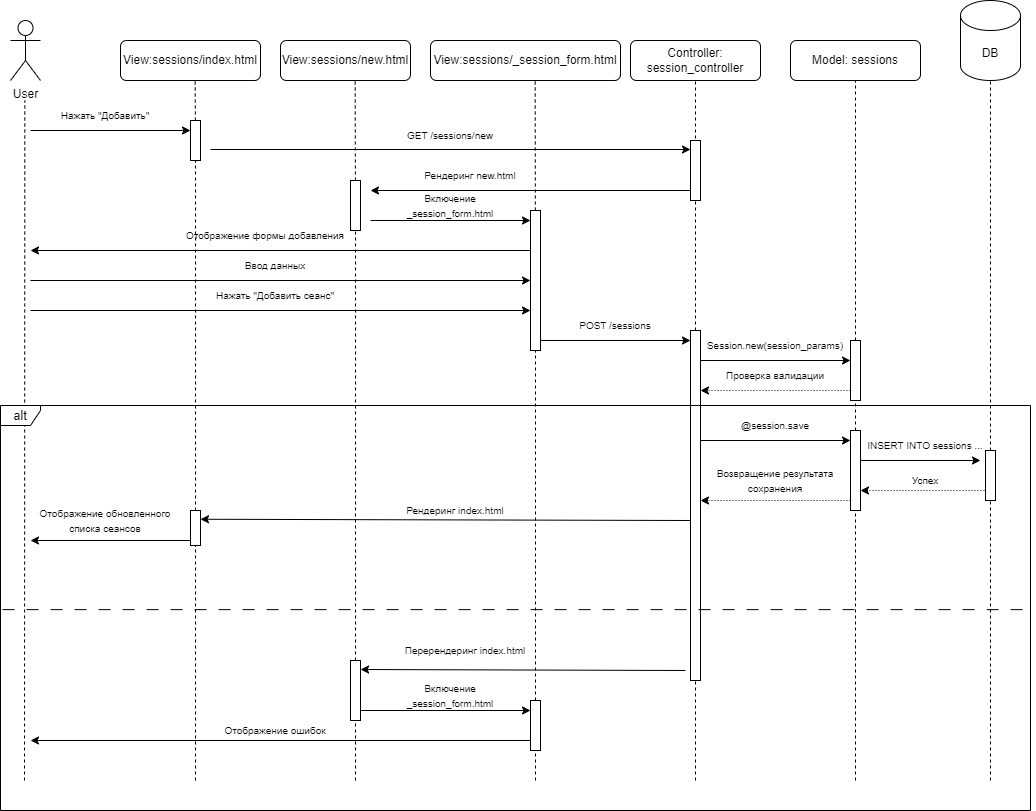

The diagram above was exported from draw.io. Its source (the exported page's mxGraphModel, read from the mxfile embedded in the PNG):
<mxGraphModel dx="1002" dy="663" grid="1" gridSize="10" guides="1" tooltips="1" connect="1" arrows="1" fold="1" page="1" pageScale="1" pageWidth="3300" pageHeight="4681" math="0" shadow="0">
  <root>
    <mxCell id="0" />
    <mxCell id="1" parent="0" />
    <mxCell id="7YnFPWuRrRd6oF7CFaTR-1" value="User" style="shape=umlActor;verticalLabelPosition=bottom;verticalAlign=top;html=1;outlineConnect=0;" vertex="1" parent="1">
      <mxGeometry x="200" y="40" width="30" height="60" as="geometry" />
    </mxCell>
    <mxCell id="7YnFPWuRrRd6oF7CFaTR-2" value="View:sessions/index.html" style="rounded=1;whiteSpace=wrap;html=1;" vertex="1" parent="1">
      <mxGeometry x="310" y="60" width="140" height="40" as="geometry" />
    </mxCell>
    <mxCell id="7YnFPWuRrRd6oF7CFaTR-3" value="Model: sessions" style="rounded=1;whiteSpace=wrap;html=1;" vertex="1" parent="1">
      <mxGeometry x="980" y="60" width="130" height="40" as="geometry" />
    </mxCell>
    <mxCell id="7YnFPWuRrRd6oF7CFaTR-4" value="Controller: session_controller" style="rounded=1;whiteSpace=wrap;html=1;" vertex="1" parent="1">
      <mxGeometry x="820" y="60" width="130" height="40" as="geometry" />
    </mxCell>
    <mxCell id="7YnFPWuRrRd6oF7CFaTR-5" value="DB" style="shape=cylinder3;whiteSpace=wrap;html=1;boundedLbl=1;backgroundOutline=1;size=15;" vertex="1" parent="1">
      <mxGeometry x="1150" y="20" width="60" height="80" as="geometry" />
    </mxCell>
    <mxCell id="7YnFPWuRrRd6oF7CFaTR-6" value="" style="endArrow=none;dashed=1;html=1;rounded=0;" edge="1" parent="1">
      <mxGeometry width="50" height="50" relative="1" as="geometry">
        <mxPoint x="214" y="800" as="sourcePoint" />
        <mxPoint x="214.32999999999998" y="120" as="targetPoint" />
      </mxGeometry>
    </mxCell>
    <mxCell id="7YnFPWuRrRd6oF7CFaTR-7" value="" style="endArrow=none;dashed=1;html=1;rounded=0;" edge="1" parent="1" source="7YnFPWuRrRd6oF7CFaTR-69">
      <mxGeometry width="50" height="50" relative="1" as="geometry">
        <mxPoint x="385" y="800" as="sourcePoint" />
        <mxPoint x="384.65999999999997" y="100" as="targetPoint" />
      </mxGeometry>
    </mxCell>
    <mxCell id="7YnFPWuRrRd6oF7CFaTR-8" value="" style="endArrow=none;dashed=1;html=1;rounded=0;entryX=0.5;entryY=1;entryDx=0;entryDy=0;" edge="1" parent="1" source="7YnFPWuRrRd6oF7CFaTR-58" target="7YnFPWuRrRd6oF7CFaTR-4">
      <mxGeometry width="50" height="50" relative="1" as="geometry">
        <mxPoint x="885" y="800" as="sourcePoint" />
        <mxPoint x="885" y="350" as="targetPoint" />
      </mxGeometry>
    </mxCell>
    <mxCell id="7YnFPWuRrRd6oF7CFaTR-9" value="" style="endArrow=none;dashed=1;html=1;rounded=0;entryX=0.5;entryY=1;entryDx=0;entryDy=0;" edge="1" parent="1" source="7YnFPWuRrRd6oF7CFaTR-61" target="7YnFPWuRrRd6oF7CFaTR-3">
      <mxGeometry width="50" height="50" relative="1" as="geometry">
        <mxPoint x="1045" y="800" as="sourcePoint" />
        <mxPoint x="1045" y="340" as="targetPoint" />
      </mxGeometry>
    </mxCell>
    <mxCell id="7YnFPWuRrRd6oF7CFaTR-10" value="" style="endArrow=none;dashed=1;html=1;rounded=0;entryX=0.5;entryY=1;entryDx=0;entryDy=0;entryPerimeter=0;" edge="1" parent="1" source="7YnFPWuRrRd6oF7CFaTR-56" target="7YnFPWuRrRd6oF7CFaTR-5">
      <mxGeometry width="50" height="50" relative="1" as="geometry">
        <mxPoint x="1180" y="800" as="sourcePoint" />
        <mxPoint x="1179.8909090909092" y="320" as="targetPoint" />
      </mxGeometry>
    </mxCell>
    <mxCell id="7YnFPWuRrRd6oF7CFaTR-11" value="View:sessions/new.html" style="rounded=1;whiteSpace=wrap;html=1;" vertex="1" parent="1">
      <mxGeometry x="470" y="60" width="130" height="40" as="geometry" />
    </mxCell>
    <mxCell id="7YnFPWuRrRd6oF7CFaTR-12" value="" style="endArrow=none;dashed=1;html=1;rounded=0;" edge="1" parent="1" source="7YnFPWuRrRd6oF7CFaTR-67">
      <mxGeometry width="50" height="50" relative="1" as="geometry">
        <mxPoint x="545" y="800" as="sourcePoint" />
        <mxPoint x="544.66" y="100" as="targetPoint" />
      </mxGeometry>
    </mxCell>
    <mxCell id="7YnFPWuRrRd6oF7CFaTR-13" value="View:sessions/_session_form.html" style="rounded=1;whiteSpace=wrap;html=1;" vertex="1" parent="1">
      <mxGeometry x="620" y="60" width="190" height="40" as="geometry" />
    </mxCell>
    <mxCell id="7YnFPWuRrRd6oF7CFaTR-14" value="" style="endArrow=none;dashed=1;html=1;rounded=0;" edge="1" parent="1" source="7YnFPWuRrRd6oF7CFaTR-71">
      <mxGeometry width="50" height="50" relative="1" as="geometry">
        <mxPoint x="725" y="800" as="sourcePoint" />
        <mxPoint x="724.66" y="100" as="targetPoint" />
      </mxGeometry>
    </mxCell>
    <mxCell id="7YnFPWuRrRd6oF7CFaTR-15" value="" style="endArrow=classic;html=1;rounded=0;" edge="1" parent="1">
      <mxGeometry width="50" height="50" relative="1" as="geometry">
        <mxPoint x="220" y="150" as="sourcePoint" />
        <mxPoint x="380" y="150" as="targetPoint" />
      </mxGeometry>
    </mxCell>
    <mxCell id="7YnFPWuRrRd6oF7CFaTR-16" value="&lt;font style=&quot;font-size: 10px;&quot;&gt;Нажать &quot;Добавить&quot;&lt;/font&gt;" style="text;html=1;align=center;verticalAlign=middle;whiteSpace=wrap;rounded=0;" vertex="1" parent="1">
      <mxGeometry x="220" y="120" width="150" height="30" as="geometry" />
    </mxCell>
    <mxCell id="7YnFPWuRrRd6oF7CFaTR-17" value="" style="endArrow=classic;html=1;rounded=0;" edge="1" parent="1">
      <mxGeometry width="50" height="50" relative="1" as="geometry">
        <mxPoint x="400" y="169" as="sourcePoint" />
        <mxPoint x="880" y="169" as="targetPoint" />
      </mxGeometry>
    </mxCell>
    <mxCell id="7YnFPWuRrRd6oF7CFaTR-18" value="&lt;font style=&quot;font-size: 10px;&quot;&gt;GET /sessions/new&lt;/font&gt;" style="text;html=1;align=center;verticalAlign=middle;whiteSpace=wrap;rounded=0;" vertex="1" parent="1">
      <mxGeometry x="590" y="140" width="100" height="30" as="geometry" />
    </mxCell>
    <mxCell id="7YnFPWuRrRd6oF7CFaTR-19" value="" style="endArrow=classic;html=1;rounded=0;" edge="1" parent="1">
      <mxGeometry width="50" height="50" relative="1" as="geometry">
        <mxPoint x="880" y="210" as="sourcePoint" />
        <mxPoint x="560" y="210" as="targetPoint" />
      </mxGeometry>
    </mxCell>
    <mxCell id="7YnFPWuRrRd6oF7CFaTR-20" value="&lt;font style=&quot;font-size: 10px;&quot;&gt;Рендеринг new.html&lt;/font&gt;" style="text;html=1;align=center;verticalAlign=middle;whiteSpace=wrap;rounded=0;" vertex="1" parent="1">
      <mxGeometry x="610" y="180" width="100" height="30" as="geometry" />
    </mxCell>
    <mxCell id="7YnFPWuRrRd6oF7CFaTR-21" value="" style="endArrow=classic;html=1;rounded=0;" edge="1" parent="1">
      <mxGeometry width="50" height="50" relative="1" as="geometry">
        <mxPoint x="560" y="240" as="sourcePoint" />
        <mxPoint x="720" y="240" as="targetPoint" />
      </mxGeometry>
    </mxCell>
    <mxCell id="7YnFPWuRrRd6oF7CFaTR-22" value="&lt;font style=&quot;font-size: 10px;&quot;&gt;Включение _session_form.html&lt;/font&gt;" style="text;html=1;align=center;verticalAlign=middle;whiteSpace=wrap;rounded=0;" vertex="1" parent="1">
      <mxGeometry x="570" y="210" width="140" height="30" as="geometry" />
    </mxCell>
    <mxCell id="7YnFPWuRrRd6oF7CFaTR-23" value="" style="endArrow=classic;html=1;rounded=0;" edge="1" parent="1">
      <mxGeometry width="50" height="50" relative="1" as="geometry">
        <mxPoint x="720" y="270" as="sourcePoint" />
        <mxPoint x="220" y="270" as="targetPoint" />
      </mxGeometry>
    </mxCell>
    <mxCell id="7YnFPWuRrRd6oF7CFaTR-24" value="&lt;span style=&quot;font-size: 10px;&quot;&gt;Отображение формы добавления&lt;/span&gt;" style="text;html=1;align=center;verticalAlign=middle;whiteSpace=wrap;rounded=0;" vertex="1" parent="1">
      <mxGeometry x="360" y="240" width="190" height="30" as="geometry" />
    </mxCell>
    <mxCell id="7YnFPWuRrRd6oF7CFaTR-25" value="" style="endArrow=classic;html=1;rounded=0;" edge="1" parent="1">
      <mxGeometry width="50" height="50" relative="1" as="geometry">
        <mxPoint x="220" y="300" as="sourcePoint" />
        <mxPoint x="720" y="300" as="targetPoint" />
      </mxGeometry>
    </mxCell>
    <mxCell id="7YnFPWuRrRd6oF7CFaTR-26" value="" style="endArrow=classic;html=1;rounded=0;" edge="1" parent="1">
      <mxGeometry width="50" height="50" relative="1" as="geometry">
        <mxPoint x="220" y="330" as="sourcePoint" />
        <mxPoint x="720" y="330" as="targetPoint" />
      </mxGeometry>
    </mxCell>
    <mxCell id="7YnFPWuRrRd6oF7CFaTR-27" value="&lt;span style=&quot;font-size: 10px;&quot;&gt;Ввод данных&lt;/span&gt;" style="text;html=1;align=center;verticalAlign=middle;whiteSpace=wrap;rounded=0;" vertex="1" parent="1">
      <mxGeometry x="370" y="270" width="190" height="30" as="geometry" />
    </mxCell>
    <mxCell id="7YnFPWuRrRd6oF7CFaTR-28" value="&lt;span style=&quot;font-size: 10px;&quot;&gt;Нажать &quot;Добавить сеанс&quot;&lt;/span&gt;" style="text;html=1;align=center;verticalAlign=middle;whiteSpace=wrap;rounded=0;" vertex="1" parent="1">
      <mxGeometry x="370" y="300" width="190" height="30" as="geometry" />
    </mxCell>
    <mxCell id="7YnFPWuRrRd6oF7CFaTR-29" value="" style="endArrow=classic;html=1;rounded=0;" edge="1" parent="1">
      <mxGeometry width="50" height="50" relative="1" as="geometry">
        <mxPoint x="730" y="360" as="sourcePoint" />
        <mxPoint x="880" y="360" as="targetPoint" />
      </mxGeometry>
    </mxCell>
    <mxCell id="7YnFPWuRrRd6oF7CFaTR-30" value="&lt;span style=&quot;font-size: 10px;&quot;&gt;POST /sessions&lt;/span&gt;" style="text;html=1;align=center;verticalAlign=middle;whiteSpace=wrap;rounded=0;" vertex="1" parent="1">
      <mxGeometry x="740" y="330" width="130" height="30" as="geometry" />
    </mxCell>
    <mxCell id="7YnFPWuRrRd6oF7CFaTR-31" value="" style="endArrow=classic;html=1;rounded=0;" edge="1" parent="1">
      <mxGeometry width="50" height="50" relative="1" as="geometry">
        <mxPoint x="890" y="380" as="sourcePoint" />
        <mxPoint x="1040" y="380" as="targetPoint" />
      </mxGeometry>
    </mxCell>
    <mxCell id="7YnFPWuRrRd6oF7CFaTR-32" value="&lt;span style=&quot;font-size: 10px;&quot;&gt;Session.new(session_params)&lt;/span&gt;" style="text;html=1;align=center;verticalAlign=middle;whiteSpace=wrap;rounded=0;" vertex="1" parent="1">
      <mxGeometry x="900" y="350" width="130" height="30" as="geometry" />
    </mxCell>
    <mxCell id="7YnFPWuRrRd6oF7CFaTR-33" value="" style="endArrow=classic;html=1;rounded=0;dashed=1;dashPattern=1 2;" edge="1" parent="1">
      <mxGeometry width="50" height="50" relative="1" as="geometry">
        <mxPoint x="1040" y="410" as="sourcePoint" />
        <mxPoint x="890" y="410" as="targetPoint" />
      </mxGeometry>
    </mxCell>
    <mxCell id="7YnFPWuRrRd6oF7CFaTR-34" value="&lt;span style=&quot;font-size: 10px;&quot;&gt;Проверка валидации&lt;/span&gt;" style="text;html=1;align=center;verticalAlign=middle;whiteSpace=wrap;rounded=0;" vertex="1" parent="1">
      <mxGeometry x="900" y="380" width="130" height="30" as="geometry" />
    </mxCell>
    <mxCell id="7YnFPWuRrRd6oF7CFaTR-35" value="" style="endArrow=classic;html=1;rounded=0;" edge="1" parent="1">
      <mxGeometry width="50" height="50" relative="1" as="geometry">
        <mxPoint x="890" y="460" as="sourcePoint" />
        <mxPoint x="1040" y="460" as="targetPoint" />
      </mxGeometry>
    </mxCell>
    <mxCell id="7YnFPWuRrRd6oF7CFaTR-36" value="&lt;span style=&quot;font-size: 10px;&quot;&gt;@session.save&lt;/span&gt;" style="text;html=1;align=center;verticalAlign=middle;whiteSpace=wrap;rounded=0;" vertex="1" parent="1">
      <mxGeometry x="900" y="430" width="130" height="30" as="geometry" />
    </mxCell>
    <mxCell id="7YnFPWuRrRd6oF7CFaTR-37" value="" style="endArrow=classic;html=1;rounded=0;" edge="1" parent="1">
      <mxGeometry width="50" height="50" relative="1" as="geometry">
        <mxPoint x="1050" y="480" as="sourcePoint" />
        <mxPoint x="1170" y="480" as="targetPoint" />
      </mxGeometry>
    </mxCell>
    <mxCell id="7YnFPWuRrRd6oF7CFaTR-38" value="&lt;span style=&quot;font-size: 10px;&quot;&gt;INSERT INTO sessions ...&lt;/span&gt;" style="text;html=1;align=center;verticalAlign=middle;whiteSpace=wrap;rounded=0;" vertex="1" parent="1">
      <mxGeometry x="1050" y="450" width="130" height="30" as="geometry" />
    </mxCell>
    <mxCell id="7YnFPWuRrRd6oF7CFaTR-39" value="" style="endArrow=classic;html=1;rounded=0;dashed=1;dashPattern=1 2;" edge="1" parent="1">
      <mxGeometry width="50" height="50" relative="1" as="geometry">
        <mxPoint x="1180" y="510" as="sourcePoint" />
        <mxPoint x="1050" y="510" as="targetPoint" />
      </mxGeometry>
    </mxCell>
    <mxCell id="7YnFPWuRrRd6oF7CFaTR-40" value="&lt;span style=&quot;font-size: 10px;&quot;&gt;Успех&lt;/span&gt;" style="text;html=1;align=center;verticalAlign=middle;whiteSpace=wrap;rounded=0;" vertex="1" parent="1">
      <mxGeometry x="1050" y="490" width="130" height="20" as="geometry" />
    </mxCell>
    <mxCell id="7YnFPWuRrRd6oF7CFaTR-41" value="" style="endArrow=classic;html=1;rounded=0;dashed=1;dashPattern=1 2;" edge="1" parent="1">
      <mxGeometry width="50" height="50" relative="1" as="geometry">
        <mxPoint x="1040" y="520" as="sourcePoint" />
        <mxPoint x="890" y="520" as="targetPoint" />
      </mxGeometry>
    </mxCell>
    <mxCell id="7YnFPWuRrRd6oF7CFaTR-42" value="&lt;span style=&quot;font-size: 10px;&quot;&gt;Возвращение результата сохранения&lt;/span&gt;" style="text;html=1;align=center;verticalAlign=middle;whiteSpace=wrap;rounded=0;" vertex="1" parent="1">
      <mxGeometry x="900" y="490" width="130" height="20" as="geometry" />
    </mxCell>
    <mxCell id="7YnFPWuRrRd6oF7CFaTR-43" value="" style="endArrow=classic;html=1;rounded=0;entryX=1;entryY=0.25;entryDx=0;entryDy=0;" edge="1" parent="1" target="7YnFPWuRrRd6oF7CFaTR-65">
      <mxGeometry width="50" height="50" relative="1" as="geometry">
        <mxPoint x="880" y="540" as="sourcePoint" />
        <mxPoint x="410" y="540" as="targetPoint" />
      </mxGeometry>
    </mxCell>
    <mxCell id="7YnFPWuRrRd6oF7CFaTR-44" value="&lt;span style=&quot;font-size: 10px;&quot;&gt;Рендеринг index.html&lt;/span&gt;" style="text;html=1;align=center;verticalAlign=middle;whiteSpace=wrap;rounded=0;" vertex="1" parent="1">
      <mxGeometry x="580" y="520" width="130" height="20" as="geometry" />
    </mxCell>
    <mxCell id="7YnFPWuRrRd6oF7CFaTR-45" style="edgeStyle=orthogonalEdgeStyle;rounded=0;orthogonalLoop=1;jettySize=auto;html=1;exitX=0.5;exitY=1;exitDx=0;exitDy=0;" edge="1" parent="1" source="7YnFPWuRrRd6oF7CFaTR-44" target="7YnFPWuRrRd6oF7CFaTR-44">
      <mxGeometry relative="1" as="geometry" />
    </mxCell>
    <mxCell id="7YnFPWuRrRd6oF7CFaTR-46" value="" style="endArrow=classic;html=1;rounded=0;" edge="1" parent="1">
      <mxGeometry width="50" height="50" relative="1" as="geometry">
        <mxPoint x="380" y="560" as="sourcePoint" />
        <mxPoint x="220" y="560" as="targetPoint" />
      </mxGeometry>
    </mxCell>
    <mxCell id="7YnFPWuRrRd6oF7CFaTR-47" value="&lt;span style=&quot;font-size: 10px;&quot;&gt;Отображение обновленного списка сеансов&lt;/span&gt;" style="text;html=1;align=center;verticalAlign=middle;whiteSpace=wrap;rounded=0;" vertex="1" parent="1">
      <mxGeometry x="220" y="530" width="150" height="20" as="geometry" />
    </mxCell>
    <mxCell id="7YnFPWuRrRd6oF7CFaTR-48" value="" style="endArrow=classic;html=1;rounded=0;entryX=1.008;entryY=0.15;entryDx=0;entryDy=0;entryPerimeter=0;" edge="1" parent="1" target="7YnFPWuRrRd6oF7CFaTR-74">
      <mxGeometry width="50" height="50" relative="1" as="geometry">
        <mxPoint x="875" y="690" as="sourcePoint" />
        <mxPoint x="570" y="690" as="targetPoint" />
      </mxGeometry>
    </mxCell>
    <mxCell id="7YnFPWuRrRd6oF7CFaTR-49" value="&lt;span style=&quot;font-size: 10px;&quot;&gt;Перерендеринг index.html&lt;/span&gt;" style="text;html=1;align=center;verticalAlign=middle;whiteSpace=wrap;rounded=0;" vertex="1" parent="1">
      <mxGeometry x="590" y="660" width="130" height="20" as="geometry" />
    </mxCell>
    <mxCell id="7YnFPWuRrRd6oF7CFaTR-50" value="" style="endArrow=classic;html=1;rounded=0;" edge="1" parent="1">
      <mxGeometry width="50" height="50" relative="1" as="geometry">
        <mxPoint x="550" y="730" as="sourcePoint" />
        <mxPoint x="720" y="730" as="targetPoint" />
      </mxGeometry>
    </mxCell>
    <mxCell id="7YnFPWuRrRd6oF7CFaTR-51" value="&lt;font style=&quot;font-size: 10px;&quot;&gt;Включение _session_form.html&lt;/font&gt;" style="text;html=1;align=center;verticalAlign=middle;whiteSpace=wrap;rounded=0;" vertex="1" parent="1">
      <mxGeometry x="570" y="700" width="140" height="30" as="geometry" />
    </mxCell>
    <mxCell id="7YnFPWuRrRd6oF7CFaTR-52" value="" style="endArrow=classic;html=1;rounded=0;" edge="1" parent="1">
      <mxGeometry width="50" height="50" relative="1" as="geometry">
        <mxPoint x="725" y="760" as="sourcePoint" />
        <mxPoint x="220" y="760" as="targetPoint" />
      </mxGeometry>
    </mxCell>
    <mxCell id="7YnFPWuRrRd6oF7CFaTR-53" value="&lt;span style=&quot;font-size: 10px;&quot;&gt;Отображение ошибок&lt;/span&gt;" style="text;html=1;align=center;verticalAlign=middle;whiteSpace=wrap;rounded=0;" vertex="1" parent="1">
      <mxGeometry x="400" y="740" width="130" height="20" as="geometry" />
    </mxCell>
    <mxCell id="7YnFPWuRrRd6oF7CFaTR-54" value="" style="rounded=0;whiteSpace=wrap;html=1;" vertex="1" parent="1">
      <mxGeometry x="880" y="160" width="10" height="60" as="geometry" />
    </mxCell>
    <mxCell id="7YnFPWuRrRd6oF7CFaTR-55" value="" style="endArrow=none;dashed=1;html=1;rounded=0;entryX=0.5;entryY=1;entryDx=0;entryDy=0;entryPerimeter=0;" edge="1" parent="1" target="7YnFPWuRrRd6oF7CFaTR-56">
      <mxGeometry width="50" height="50" relative="1" as="geometry">
        <mxPoint x="1180" y="800" as="sourcePoint" />
        <mxPoint x="1180" y="100" as="targetPoint" />
      </mxGeometry>
    </mxCell>
    <mxCell id="7YnFPWuRrRd6oF7CFaTR-56" value="" style="rounded=0;whiteSpace=wrap;html=1;" vertex="1" parent="1">
      <mxGeometry x="1175" y="470" width="10" height="50" as="geometry" />
    </mxCell>
    <mxCell id="7YnFPWuRrRd6oF7CFaTR-57" value="" style="endArrow=none;dashed=1;html=1;rounded=0;entryX=0.5;entryY=1;entryDx=0;entryDy=0;" edge="1" parent="1" target="7YnFPWuRrRd6oF7CFaTR-58">
      <mxGeometry width="50" height="50" relative="1" as="geometry">
        <mxPoint x="885" y="800" as="sourcePoint" />
        <mxPoint x="885" y="100" as="targetPoint" />
      </mxGeometry>
    </mxCell>
    <mxCell id="7YnFPWuRrRd6oF7CFaTR-58" value="" style="rounded=0;whiteSpace=wrap;html=1;" vertex="1" parent="1">
      <mxGeometry x="880" y="350" width="10" height="350" as="geometry" />
    </mxCell>
    <mxCell id="7YnFPWuRrRd6oF7CFaTR-59" value="" style="rounded=0;whiteSpace=wrap;html=1;" vertex="1" parent="1">
      <mxGeometry x="1040" y="360" width="10" height="60" as="geometry" />
    </mxCell>
    <mxCell id="7YnFPWuRrRd6oF7CFaTR-60" value="" style="endArrow=none;dashed=1;html=1;rounded=0;entryX=0.5;entryY=1;entryDx=0;entryDy=0;" edge="1" parent="1" target="7YnFPWuRrRd6oF7CFaTR-61">
      <mxGeometry width="50" height="50" relative="1" as="geometry">
        <mxPoint x="1045" y="800" as="sourcePoint" />
        <mxPoint x="1045" y="100" as="targetPoint" />
      </mxGeometry>
    </mxCell>
    <mxCell id="7YnFPWuRrRd6oF7CFaTR-61" value="" style="rounded=0;whiteSpace=wrap;html=1;" vertex="1" parent="1">
      <mxGeometry x="1040" y="450" width="10" height="80" as="geometry" />
    </mxCell>
    <mxCell id="7YnFPWuRrRd6oF7CFaTR-62" value="" style="endArrow=none;dashed=1;html=1;rounded=0;" edge="1" parent="1" target="7YnFPWuRrRd6oF7CFaTR-63">
      <mxGeometry width="50" height="50" relative="1" as="geometry">
        <mxPoint x="725" y="800" as="sourcePoint" />
        <mxPoint x="724.66" y="100" as="targetPoint" />
      </mxGeometry>
    </mxCell>
    <mxCell id="7YnFPWuRrRd6oF7CFaTR-63" value="" style="rounded=0;whiteSpace=wrap;html=1;" vertex="1" parent="1">
      <mxGeometry x="720" y="720" width="10" height="50" as="geometry" />
    </mxCell>
    <mxCell id="7YnFPWuRrRd6oF7CFaTR-64" value="" style="endArrow=none;dashed=1;html=1;rounded=0;" edge="1" parent="1" target="7YnFPWuRrRd6oF7CFaTR-65">
      <mxGeometry width="50" height="50" relative="1" as="geometry">
        <mxPoint x="385" y="800" as="sourcePoint" />
        <mxPoint x="384.65999999999997" y="100" as="targetPoint" />
      </mxGeometry>
    </mxCell>
    <mxCell id="7YnFPWuRrRd6oF7CFaTR-65" value="" style="rounded=0;whiteSpace=wrap;html=1;" vertex="1" parent="1">
      <mxGeometry x="380" y="530" width="10" height="35" as="geometry" />
    </mxCell>
    <mxCell id="7YnFPWuRrRd6oF7CFaTR-66" value="" style="endArrow=none;dashed=1;html=1;rounded=0;" edge="1" parent="1" target="7YnFPWuRrRd6oF7CFaTR-67">
      <mxGeometry width="50" height="50" relative="1" as="geometry">
        <mxPoint x="545" y="800" as="sourcePoint" />
        <mxPoint x="544.66" y="100" as="targetPoint" />
      </mxGeometry>
    </mxCell>
    <mxCell id="7YnFPWuRrRd6oF7CFaTR-67" value="" style="rounded=0;whiteSpace=wrap;html=1;" vertex="1" parent="1">
      <mxGeometry x="540" y="200" width="10" height="50" as="geometry" />
    </mxCell>
    <mxCell id="7YnFPWuRrRd6oF7CFaTR-68" value="" style="endArrow=none;dashed=1;html=1;rounded=0;" edge="1" parent="1" source="7YnFPWuRrRd6oF7CFaTR-65" target="7YnFPWuRrRd6oF7CFaTR-69">
      <mxGeometry width="50" height="50" relative="1" as="geometry">
        <mxPoint x="385" y="530" as="sourcePoint" />
        <mxPoint x="384.65999999999997" y="100" as="targetPoint" />
      </mxGeometry>
    </mxCell>
    <mxCell id="7YnFPWuRrRd6oF7CFaTR-69" value="" style="rounded=0;whiteSpace=wrap;html=1;" vertex="1" parent="1">
      <mxGeometry x="380" y="140" width="10" height="40" as="geometry" />
    </mxCell>
    <mxCell id="7YnFPWuRrRd6oF7CFaTR-70" value="" style="endArrow=none;dashed=1;html=1;rounded=0;" edge="1" parent="1" source="7YnFPWuRrRd6oF7CFaTR-63" target="7YnFPWuRrRd6oF7CFaTR-71">
      <mxGeometry width="50" height="50" relative="1" as="geometry">
        <mxPoint x="725" y="720" as="sourcePoint" />
        <mxPoint x="724.66" y="100" as="targetPoint" />
      </mxGeometry>
    </mxCell>
    <mxCell id="7YnFPWuRrRd6oF7CFaTR-71" value="" style="rounded=0;whiteSpace=wrap;html=1;" vertex="1" parent="1">
      <mxGeometry x="720" y="230" width="10" height="140" as="geometry" />
    </mxCell>
    <mxCell id="7YnFPWuRrRd6oF7CFaTR-72" value="&lt;font style=&quot;font-size: 13px;&quot;&gt;alt&lt;/font&gt;" style="shape=umlFrame;whiteSpace=wrap;html=1;pointerEvents=0;width=40;height=20;" vertex="1" parent="1">
      <mxGeometry x="190" y="425" width="1030" height="405" as="geometry" />
    </mxCell>
    <mxCell id="7YnFPWuRrRd6oF7CFaTR-73" value="" style="endArrow=none;dashed=1;html=1;rounded=0;exitX=0.002;exitY=0.504;exitDx=0;exitDy=0;exitPerimeter=0;entryX=1.003;entryY=0.504;entryDx=0;entryDy=0;entryPerimeter=0;dashPattern=12 12;" edge="1" parent="1" source="7YnFPWuRrRd6oF7CFaTR-72" target="7YnFPWuRrRd6oF7CFaTR-72">
      <mxGeometry width="50" height="50" relative="1" as="geometry">
        <mxPoint x="680" y="660" as="sourcePoint" />
        <mxPoint x="730" y="610" as="targetPoint" />
      </mxGeometry>
    </mxCell>
    <mxCell id="7YnFPWuRrRd6oF7CFaTR-74" value="" style="rounded=0;whiteSpace=wrap;html=1;" vertex="1" parent="1">
      <mxGeometry x="540" y="680" width="10" height="60" as="geometry" />
    </mxCell>
  </root>
</mxGraphModel>